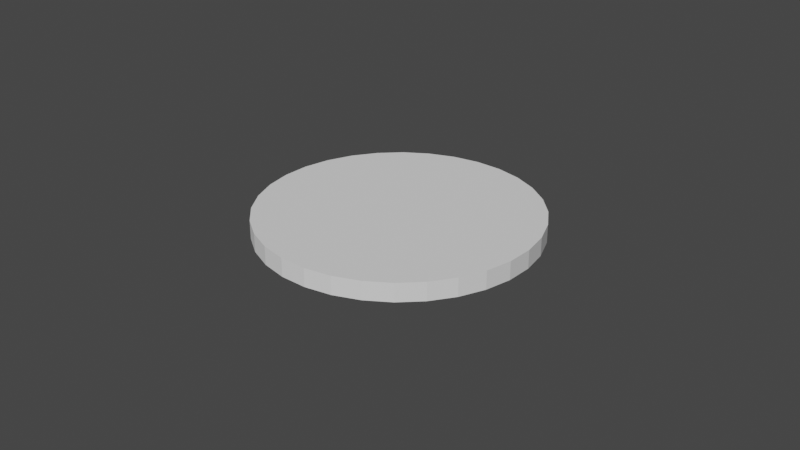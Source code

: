 # Source: turntable.blend  (saved by Blender 3.1.7; exported with 4.5.12 LTS)
import bpy
from mathutils import Matrix  # noqa: F401  (used for matrix-valued properties, if any)

bpy.ops.wm.read_factory_settings(use_empty=True)
scene = bpy.context.scene
scene.name = 'Scene'

# ---- collections
col_collection = bpy.data.collections.new('Collection'); scene.collection.children.link(col_collection)

# ---- world
world_world = bpy.data.worlds.new('World'); scene.world = world_world
world_world.use_nodes = True; world_world.node_tree.nodes.clear()
_N = world_world.node_tree.nodes; _L = world_world.node_tree.links
n0 = _N.new('ShaderNodeOutputWorld'); n0.name = 'World Output'; n0.location = (300, 300)
n1 = _N.new('ShaderNodeBackground'); n1.name = 'Background'; n1.location = (10, 300)
n1.inputs[0].default_value = (0.05088, 0.05088, 0.05088, 1.0)
_L.new(n1.outputs[0], n0.inputs[0])
n0.is_active_output = True
world_world.color = (0.05088, 0.05088, 0.05088)
world_world.use_sun_shadow = False
world_world.sun_shadow_jitter_overblur = 0.0

# ---- cameras
cam_camera = bpy.data.cameras.new('Camera')
cam_camera.clip_end = 100.0
cam_camera.ortho_scale = 7.314

# ---- meshes
me_platter = bpy.data.meshes.new('Platter')
me_platter.from_pydata([(0.0, 1.5, -0.1), (0.0, 1.5, 0.1), (0.2926, 1.471, -0.1), (0.2926, 1.471, 0.1), (0.574, 1.386, -0.1), (0.574, 1.386, 0.1), (0.8334, 1.247, -0.1), (0.8334, 1.247, 0.1), (1.061, 1.061, -0.1), (1.061, 1.061, 0.1), (1.247, 0.8334, -0.1), (1.247, 0.8334, 0.1), (1.386, 0.574, -0.1), (1.386, 0.574, 0.1), (1.471, 0.2926, -0.1), (1.471, 0.2926, 0.1), (1.5, -6.557e-08, -0.1), (1.5, -6.557e-08, 0.1), (1.471, -0.2926, -0.1), (1.471, -0.2926, 0.1), (1.386, -0.574, -0.1), (1.386, -0.574, 0.1), (1.247, -0.8334, -0.1), (1.247, -0.8334, 0.1), (1.061, -1.061, -0.1), (1.061, -1.061, 0.1), (0.8334, -1.247, -0.1), (0.8334, -1.247, 0.1), (0.574, -1.386, -0.1), (0.574, -1.386, 0.1), (0.2926, -1.471, -0.1), (0.2926, -1.471, 0.1), (-1.311e-07, -1.5, -0.1), (-1.311e-07, -1.5, 0.1), (-0.2926, -1.471, -0.1), (-0.2926, -1.471, 0.1), (-0.574, -1.386, -0.1), (-0.574, -1.386, 0.1), (-0.8334, -1.247, -0.1), (-0.8334, -1.247, 0.1), (-1.061, -1.061, -0.1), (-1.061, -1.061, 0.1), (-1.247, -0.8334, -0.1), (-1.247, -0.8334, 0.1), (-1.386, -0.574, -0.1), (-1.386, -0.574, 0.1), (-1.471, -0.2926, -0.1), (-1.471, -0.2926, 0.1), (-1.5, 1.789e-08, -0.1), (-1.5, 1.789e-08, 0.1), (-1.471, 0.2926, -0.1), (-1.471, 0.2926, 0.1), (-1.386, 0.574, -0.1), (-1.386, 0.574, 0.1), (-1.247, 0.8334, -0.1), (-1.247, 0.8334, 0.1), (-1.061, 1.061, -0.1), (-1.061, 1.061, 0.1), (-0.8334, 1.247, -0.1), (-0.8334, 1.247, 0.1), (-0.574, 1.386, -0.1), (-0.574, 1.386, 0.1), (-0.2926, 1.471, -0.1), (-0.2926, 1.471, 0.1)], [], [(0, 1, 3, 2), (2, 3, 5, 4), (4, 5, 7, 6), (6, 7, 9, 8), (8, 9, 11, 10), (10, 11, 13, 12), (12, 13, 15, 14), (14, 15, 17, 16), (16, 17, 19, 18), (18, 19, 21, 20), (20, 21, 23, 22), (22, 23, 25, 24), (24, 25, 27, 26), (26, 27, 29, 28), (28, 29, 31, 30), (30, 31, 33, 32), (32, 33, 35, 34), (34, 35, 37, 36), (36, 37, 39, 38), (38, 39, 41, 40), (40, 41, 43, 42), (42, 43, 45, 44), (44, 45, 47, 46), (46, 47, 49, 48), (48, 49, 51, 50), (50, 51, 53, 52), (52, 53, 55, 54), (54, 55, 57, 56), (56, 57, 59, 58), (58, 59, 61, 60), (3, 1, 63, 61, 59, 57, 55, 53, 51, 49, 47, 45, 43, 41, 39, 37, 35, 33, 31, 29, 27, 25, 23, 21, 19, 17, 15, 13, 11, 9, 7, 5), (60, 61, 63, 62), (62, 63, 1, 0), (0, 2, 4, 6, 8, 10, 12, 14, 16, 18, 20, 22, 24, 26, 28, 30, 32, 34, 36, 38, 40, 42, 44, 46, 48, 50, 52, 54, 56, 58, 60, 62)])
_uv = me_platter.uv_layers.new(name='UVMap')
_uv.uv.foreach_set('vector', [1.0, 0.5, 1.0, 1.0, 0.9688, 1.0, 0.9688, 0.5, 0.9688, 0.5, 0.9688, 1.0, 0.9375, 1.0, 0.9375, 0.5, 0.9375, 0.5, 0.9375, 1.0, 0.9062, 1.0, 0.9062, 0.5, 0.9062, 0.5, 0.9062, 1.0, 0.875, 1.0, 0.875, 0.5, 0.875, 0.5, 0.875, 1.0, 0.8438, 1.0, 0.8438, 0.5, 0.8438, 0.5, 0.8438, 1.0, 0.8125, 1.0, 0.8125, 0.5, 0.8125, 0.5, 0.8125, 1.0, 0.7812, 1.0, 0.7812, 0.5, 0.7812, 0.5, 0.7812, 1.0, 0.75, 1.0, 0.75, 0.5, 0.75, 0.5, 0.75, 1.0, 0.7188, 1.0, 0.7188, 0.5, 0.7188, 0.5, 0.7188, 1.0, 0.6875, 1.0, 0.6875, 0.5, 0.6875, 0.5, 0.6875, 1.0, 0.6562, 1.0, 0.6562, 0.5, 0.6562, 0.5, 0.6562, 1.0, 0.625, 1.0, 0.625, 0.5, 0.625, 0.5, 0.625, 1.0, 0.5938, 1.0, 0.5938, 0.5, 0.5938, 0.5, 0.5938, 1.0, 0.5625, 1.0, 0.5625, 0.5, 0.5625, 0.5, 0.5625, 1.0, 0.5312, 1.0, 0.5312, 0.5, 0.5312, 0.5, 0.5312, 1.0, 0.5, 1.0, 0.5, 0.5, 0.5, 0.5, 0.5, 1.0, 0.4688, 1.0, 0.4688, 0.5, 0.4688, 0.5, 0.4688, 1.0, 0.4375, 1.0, 0.4375, 0.5, 0.4375, 0.5, 0.4375, 1.0, 0.4062, 1.0, 0.4062, 0.5, 0.4062, 0.5, 0.4062, 1.0, 0.375, 1.0, 0.375, 0.5, 0.375, 0.5, 0.375, 1.0, 0.3438, 1.0, 0.3438, 0.5, 0.3438, 0.5, 0.3438, 1.0, 0.3125, 1.0, 0.3125, 0.5, 0.3125, 0.5, 0.3125, 1.0, 0.2812, 1.0, 0.2812, 0.5, 0.2812, 0.5, 0.2812, 1.0, 0.25, 1.0, 0.25, 0.5, 0.25, 0.5, 0.25, 1.0, 0.2188, 1.0, 0.2188, 0.5, 0.2188, 0.5, 0.2188, 1.0, 0.1875, 1.0, 0.1875, 0.5, 0.1875, 0.5, 0.1875, 1.0, 0.1562, 1.0, 0.1562, 0.5, 0.1562, 0.5, 0.1562, 1.0, 0.125, 1.0, 0.125, 0.5, 0.125, 0.5, 0.125, 1.0, 0.09375, 1.0, 0.09375, 0.5, 0.09375, 0.5, 0.09375, 1.0, 0.0625, 1.0, 0.0625, 0.5, 0.2968, 0.4854, 0.25, 0.49, 0.2032, 0.4854, 0.1582, 0.4717, 0.1167, 0.4496, 0.08029, 0.4197, 0.05045, 0.3833, 0.02827, 0.3418, 0.01461, 0.2968, 0.01, 0.25, 0.01461, 0.2032, 0.02827, 0.1582, 0.05045, 0.1167, 0.08029, 0.08029, 0.1167, 0.05045, 0.1582, 0.02827, 0.2032, 0.01461, 0.25, 0.01, 0.2968, 0.01461, 0.3418, 0.02827, 0.3833, 0.05045, 0.4197, 0.08029, 0.4496, 0.1167, 0.4717, 0.1582, 0.4854, 0.2032, 0.49, 0.25, 0.4854, 0.2968, 0.4717, 0.3418, 0.4496, 0.3833, 0.4197, 0.4197, 0.3833, 0.4496, 0.3418, 0.4717, 0.0625, 0.5, 0.0625, 1.0, 0.03125, 1.0, 0.03125, 0.5, 0.03125, 0.5, 0.03125, 1.0, 0.0, 1.0, 0.0, 0.5, 0.75, 0.49, 0.7968, 0.4854, 0.8418, 0.4717, 0.8833, 0.4496, 0.9197, 0.4197, 0.9496, 0.3833, 0.9717, 0.3418, 0.9854, 0.2968, 0.99, 0.25, 0.9854, 0.2032, 0.9717, 0.1582, 0.9496, 0.1167, 0.9197, 0.08029, 0.8833, 0.05045, 0.8418, 0.02827, 0.7968, 0.01461, 0.75, 0.01, 0.7032, 0.01461, 0.6582, 0.02827, 0.6167, 0.05045, 0.5803, 0.08029, 0.5504, 0.1167, 0.5283, 0.1582, 0.5146, 0.2032, 0.51, 0.25, 0.5146, 0.2968, 0.5283, 0.3418, 0.5504, 0.3833, 0.5803, 0.4197, 0.6167, 0.4496, 0.6582, 0.4717, 0.7032, 0.4854])
me_platter.use_remesh_fix_poles = True
me_platter.use_remesh_preserve_attributes = False
me_platter.update()
me_cylinder_001 = bpy.data.meshes.new('Cylinder.001')
me_cylinder_001.from_pydata([(0.0, 0.035, -0.1), (0.0, 0.035, 0.1), (0.02475, 0.02475, -0.1), (0.02475, 0.02475, 0.1), (0.035, -1.53e-09, -0.1), (0.035, -1.53e-09, 0.1), (0.02475, -0.02475, -0.1), (0.02475, -0.02475, 0.1), (-3.06e-09, -0.035, -0.1), (-3.06e-09, -0.035, 0.1), (-0.02475, -0.02475, -0.1), (-0.02475, -0.02475, 0.1), (-0.035, 4.174e-10, -0.1), (-0.035, 4.174e-10, 0.1), (-0.02475, 0.02475, -0.1), (-0.02475, 0.02475, 0.1)], [], [(0, 1, 3, 2), (2, 3, 5, 4), (4, 5, 7, 6), (6, 7, 9, 8), (8, 9, 11, 10), (10, 11, 13, 12), (12, 13, 15, 14), (14, 15, 1, 0)])
_uv = me_cylinder_001.uv_layers.new(name='UVMap')
_uv.uv.foreach_set('vector', [1.0, 0.5, 1.0, 1.0, 0.875, 1.0, 0.875, 0.5, 0.875, 0.5, 0.875, 1.0, 0.75, 1.0, 0.75, 0.5, 0.75, 0.5, 0.75, 1.0, 0.625, 1.0, 0.625, 0.5, 0.625, 0.5, 0.625, 1.0, 0.5, 1.0, 0.5, 0.5, 0.5, 0.5, 0.5, 1.0, 0.375, 1.0, 0.375, 0.5, 0.375, 0.5, 0.375, 1.0, 0.25, 1.0, 0.25, 0.5, 0.25, 0.5, 0.25, 1.0, 0.125, 1.0, 0.125, 0.5, 0.125, 0.5, 0.125, 1.0, 0.0, 1.0, 0.0, 0.5])
me_cylinder_001.use_remesh_fix_poles = True
me_cylinder_001.use_remesh_preserve_attributes = False
me_cylinder_001.update()

# ---- objects
ob_camera = bpy.data.objects.new('Camera', cam_camera)
ob_player = bpy.data.objects.new('Player', me_platter)
ob_spindle = bpy.data.objects.new('Spindle', me_cylinder_001)

# ---- transforms, parenting, visibility, modifiers, constraints
ob_camera.location = (7.359, -6.926, 4.958)
ob_camera.rotation_euler = (1.109, 0.0, 0.8149)
ob_camera.lock_rotations_4d = False
ob_camera.empty_display_type = 'ARROWS'
ob_camera.color = (0.0, 0.0, 0.0, 0.0)
ob_camera.display_type = 'WIRE'
ob_camera.lineart.crease_threshold = 0.0
ob_player.location = (0.0, 0.0, 0.0)
ob_spindle.location = (0.0, 0.0, 0.0)

# ---- collection membership
col_collection.objects.link(ob_camera)
col_collection.objects.link(ob_player)
col_collection.objects.link(ob_spindle)

# ---- scene / render settings (as saved in the file)
scene.camera = ob_camera
scene.frame_start = 1; scene.frame_end = 250; scene.frame_set(1)
scene.render.engine = 'BLENDER_EEVEE_NEXT'
scene.cycles.sampling_pattern = 'TABULATED_SOBOL'
scene.cycles.use_light_tree = False
scene.view_settings.view_transform = 'Filmic'
bpy.context.view_layer.update()

# ---- added for rendering (the .blend has no usable light): sun
light_auto_sun = bpy.data.lights.new('AutoSun', 'SUN')
light_auto_sun.energy = 3.0
light_auto_sun.angle = 0.0523599
ob_auto_sun = bpy.data.objects.new('AutoSun', light_auto_sun)
scene.collection.objects.link(ob_auto_sun)
ob_auto_sun.rotation_euler = (0.872665, 0.174533, 0.523599)
bpy.context.view_layer.update()
